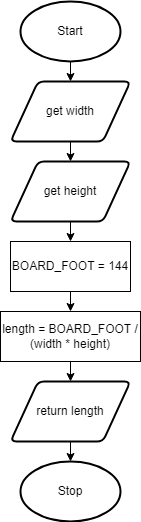

The diagram above was exported from draw.io. Its source (the exported page's mxGraphModel, read from the mxfile embedded in the PNG):
<mxGraphModel dx="1202" dy="790" grid="1" gridSize="10" guides="1" tooltips="1" connect="1" arrows="1" fold="1" page="1" pageScale="1" pageWidth="827" pageHeight="1169" math="0" shadow="0">
  <root>
    <mxCell id="0" />
    <mxCell id="1" parent="0" />
    <mxCell id="18" style="edgeStyle=none;html=1;exitX=0.5;exitY=1;exitDx=0;exitDy=0;exitPerimeter=0;entryX=0.5;entryY=0;entryDx=0;entryDy=0;" parent="1" source="19" target="21" edge="1">
      <mxGeometry relative="1" as="geometry" />
    </mxCell>
    <mxCell id="19" value="Start" style="strokeWidth=2;html=1;shape=mxgraph.flowchart.start_1;whiteSpace=wrap;" parent="1" vertex="1">
      <mxGeometry x="130" y="30" width="100" height="60" as="geometry" />
    </mxCell>
    <mxCell id="49" style="edgeStyle=none;html=1;exitX=0.5;exitY=1;exitDx=0;exitDy=0;entryX=0.5;entryY=0;entryDx=0;entryDy=0;" parent="1" source="21" target="48" edge="1">
      <mxGeometry relative="1" as="geometry" />
    </mxCell>
    <mxCell id="21" value="get width" style="shape=parallelogram;html=1;strokeWidth=2;perimeter=parallelogramPerimeter;whiteSpace=wrap;rounded=1;arcSize=12;size=0.23;" parent="1" vertex="1">
      <mxGeometry x="120" y="110" width="120" height="60" as="geometry" />
    </mxCell>
    <mxCell id="22" value="Stop" style="strokeWidth=2;html=1;shape=mxgraph.flowchart.start_1;whiteSpace=wrap;" parent="1" vertex="1">
      <mxGeometry x="130" y="490" width="100" height="60" as="geometry" />
    </mxCell>
    <mxCell id="28" style="edgeStyle=none;html=1;exitX=0.5;exitY=1;exitDx=0;exitDy=0;entryX=0.5;entryY=0;entryDx=0;entryDy=0;" parent="1" source="29" target="31" edge="1">
      <mxGeometry relative="1" as="geometry" />
    </mxCell>
    <mxCell id="29" value="length = BOARD_FOOT / (width * height)" style="rounded=0;whiteSpace=wrap;html=1;" parent="1" vertex="1">
      <mxGeometry x="110" y="340" width="140" height="50" as="geometry" />
    </mxCell>
    <mxCell id="30" style="edgeStyle=none;html=1;exitX=0.5;exitY=1;exitDx=0;exitDy=0;entryX=0.5;entryY=0;entryDx=0;entryDy=0;entryPerimeter=0;" parent="1" source="31" target="22" edge="1">
      <mxGeometry relative="1" as="geometry" />
    </mxCell>
    <mxCell id="31" value="return length" style="shape=parallelogram;html=1;strokeWidth=2;perimeter=parallelogramPerimeter;whiteSpace=wrap;rounded=1;arcSize=12;size=0.23;" parent="1" vertex="1">
      <mxGeometry x="120" y="410" width="120" height="60" as="geometry" />
    </mxCell>
    <mxCell id="46" style="edgeStyle=none;html=1;exitX=0.5;exitY=1;exitDx=0;exitDy=0;entryX=0.5;entryY=0;entryDx=0;entryDy=0;" parent="1" target="29" edge="1">
      <mxGeometry relative="1" as="geometry">
        <mxPoint x="180" y="320" as="sourcePoint" />
      </mxGeometry>
    </mxCell>
    <mxCell id="51" style="edgeStyle=none;html=1;exitX=0.5;exitY=1;exitDx=0;exitDy=0;entryX=0.5;entryY=0;entryDx=0;entryDy=0;" parent="1" source="48" target="50" edge="1">
      <mxGeometry relative="1" as="geometry" />
    </mxCell>
    <mxCell id="48" value="get height" style="shape=parallelogram;html=1;strokeWidth=2;perimeter=parallelogramPerimeter;whiteSpace=wrap;rounded=1;arcSize=12;size=0.23;" parent="1" vertex="1">
      <mxGeometry x="120" y="190" width="120" height="60" as="geometry" />
    </mxCell>
    <mxCell id="50" value="BOARD_FOOT = 144" style="rounded=0;whiteSpace=wrap;html=1;" parent="1" vertex="1">
      <mxGeometry x="120" y="270" width="120" height="50" as="geometry" />
    </mxCell>
  </root>
</mxGraphModel>